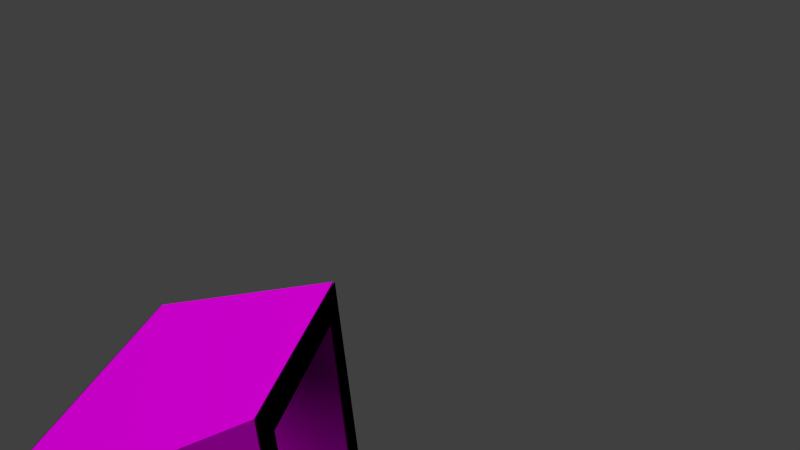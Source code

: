 # Source: midfoot.blend  (saved by Blender 2.78.0; exported with 4.5.12 LTS)
import bpy
from mathutils import Matrix  # noqa: F401  (used for matrix-valued properties, if any)

bpy.ops.wm.read_factory_settings(use_empty=True)
scene = bpy.context.scene
scene.name = 'Scene'

# ---- collections
col_collection_1 = bpy.data.collections.new('Collection 1'); scene.collection.children.link(col_collection_1)

# ---- images (referenced by path relative to the original .blend; pixels are not part of the script)
import os
ASSET_DIR = os.environ.get("B2B_ASSET_DIR", "")  # directory of the original .blend (textures are referenced by path, not embedded)
HERE = os.path.dirname(os.path.abspath(__file__))  # packed textures are extracted next to this script under _unpacked/

def load_image(name, relpath, width, height, colorspace="sRGB"):
    """Load a texture the original file referenced (path relative to the .blend, or extracted next to this script)."""
    p = next((c for c in (os.path.join(HERE, relpath), os.path.join(ASSET_DIR, relpath)) if relpath and os.path.exists(c)), "")
    if p:
        img = bpy.data.images.load(p, check_existing=True)
        img.name = name
    else:  # same state as the original file: an image datablock whose file is absent (Cycles renders it pink)
        img = bpy.data.images.new(name, width, height)
        img.source = "FILE"
        img.filepath = "//" + (relpath or name)
    img.colorspace_settings.name = colorspace
    return img
img_rocket_boots_calf_skin_png = load_image('rocket_boots_calf_skin.png', 'rocket_boots_calf_skin.png', 1024, 1024, 'sRGB')
img_orange_png = load_image('orange.png', 'orange.png', 1024, 1024, 'sRGB')

# ---- materials (node trees are filled in below, after node groups)
mat_rocket_boots_calf = bpy.data.materials.new('rocket_boots_calf')
mat_rocket_boots_calf.alpha_threshold = 0.0
mat_rocket_boots_calf.preview_render_type = 'CUBE'
mat_rocket_boots_calf.roughness = 0.5
mat_attachment = bpy.data.materials.new('attachment')
mat_attachment.alpha_threshold = 0.0
mat_attachment.roughness = 0.5
mat_orange = bpy.data.materials.new('orange')
mat_orange.alpha_threshold = 0.0
mat_orange.roughness = 0.5

# ---- material node trees
mat_rocket_boots_calf.use_nodes = True; mat_rocket_boots_calf.node_tree.nodes.clear()
_N = mat_rocket_boots_calf.node_tree.nodes; _L = mat_rocket_boots_calf.node_tree.links
n0 = _N.new('ShaderNodeOutputMaterial'); n0.name = 'Material Output'; n0.location = (300, 300)
n1 = _N.new('ShaderNodeTexImage'); n1.name = 'Image Texture'; n1.location = (-90, 300)
n1.width = 140
n1.image = img_rocket_boots_calf_skin_png
n2 = _N.new('ShaderNodeBsdfDiffuse'); n2.name = 'Diffuse BSDF'; n2.location = (100, 300)
n2.inputs[1].default_value = 0.3
_L.new(n2.outputs[0], n0.inputs[0])
_L.new(n1.outputs[0], n2.inputs[0])
n0.is_active_output = True
mat_attachment.use_nodes = True; mat_attachment.node_tree.nodes.clear()
_N = mat_attachment.node_tree.nodes; _L = mat_attachment.node_tree.links
n0 = _N.new('ShaderNodeOutputMaterial'); n0.name = 'Material Output'; n0.location = (300, 300)
n1 = _N.new('ShaderNodeVolumeAbsorption'); n1.name = 'Volume Absorption'; n1.location = (110, 300)
n2 = _N.new('ShaderNodeBsdfDiffuse'); n2.name = 'Diffuse BSDF'; n2.location = (100, 300)
n0.is_active_output = True
mat_orange.use_nodes = True; mat_orange.node_tree.nodes.clear()
_N = mat_orange.node_tree.nodes; _L = mat_orange.node_tree.links
n0 = _N.new('ShaderNodeOutputMaterial'); n0.name = 'Material Output'; n0.location = (300, 300)
n1 = _N.new('ShaderNodeTexImage'); n1.name = 'Image Texture'; n1.location = (-90, 300)
n1.width = 140
n1.image = img_orange_png
n2 = _N.new('ShaderNodeBsdfDiffuse'); n2.name = 'Diffuse BSDF'; n2.location = (100, 300)
n2.inputs[1].default_value = 0.3
_L.new(n2.outputs[0], n0.inputs[0])
_L.new(n1.outputs[0], n2.inputs[0])
n0.is_active_output = True

# ---- world
world_world = bpy.data.worlds.new('World'); scene.world = world_world
world_world.color = (0.05088, 0.05088, 0.05088)
world_world.use_sun_shadow = False
world_world.sun_shadow_jitter_overblur = 0.0
world_world.cycles.sampling_method = 'NONE'
world_world.cycles.sample_map_resolution = 256

# ---- cameras
cam_camera_001 = bpy.data.cameras.new('Camera.001')
cam_camera_001.clip_end = 100.0
cam_camera_001.lens = 35.0
cam_camera_001.sensor_width = 32.0
cam_camera_001.sensor_height = 18.0
cam_camera_001.display_size = 2.0
cam_camera_001.dof.focus_distance = 0.0

# ---- lights
light_sun = bpy.data.lights.new('Sun', 'SUN')
light_sun.transmission_factor = 0.0
light_sun.angle = 1.571
light_sun.energy = 2.0
light_sun.shadow_buffer_clip_start = 0.5
light_sun.shadow_soft_size = 1.0
light_sun.shadow_cascade_max_distance = 1000.0
light_sun.cycles.use_multiple_importance_sampling = False

# ---- meshes
me_cube_020 = bpy.data.meshes.new('Cube.020')
me_cube_020.from_pydata([(1.0, 1.0, -1.0), (1.655, -1.0, -1.0), (-1.0, 1.0, -1.0), (1.0, 1.0, 1.0), (1.655, -1.0, 1.0), (-1.655, -1.0, 1.0), (-1.0, 1.0, 1.0), (-1.655, -1.0, -1.0), (-1.0, 1.0, -1.0)], [(2, 6)], [(3, 6, 5, 4), (8, 7, 5, 6), (4, 1, 0, 3), (5, 7, 1, 4), (6, 3, 0, 8), (0, 1, 7, 8)])
_uv = me_cube_020.uv_layers.new(name='UVMap')
_uv.uv.foreach_set('vector', [0.0, 0.0, 0.0, 0.0, 0.0, 0.0, 0.0, 0.0, 0.0, 0.0, 0.0, 0.0, 0.0, 0.0, 0.0, 0.0, 0.0, 0.0, 0.0, 0.0, 0.0, 0.0, 0.0, 0.0, 0.0, 0.0, 0.0, 0.0, 0.0, 0.0, 0.0, 0.0, 0.0, 0.0, 0.0, 0.0, 0.0, 0.0, 0.0, 0.0, 0.0, 0.0, 0.0, 0.0, 0.0, 0.0, 0.0, 0.0])
me_cube_020.materials.append(mat_rocket_boots_calf)
me_cube_020.use_remesh_preserve_volume = False
me_cube_020.use_remesh_preserve_attributes = False
me_cube_020.use_mirror_vertex_groups = False
me_cube_020.update()
me_cube_014 = bpy.data.meshes.new('Cube.014')
me_cube_014.from_pydata([(1.655, -1.183, -1.0), (1.655, -1.183, 0.4294), (-1.655, -1.183, 0.4294), (-1.655, -1.183, -1.0), (1.405, -1.183, 0.1794), (-1.405, -1.183, -0.75), (1.405, -1.183, -0.75), (-1.405, -1.183, 0.1794)], [], [(2, 3, 5, 7), (6, 0, 1, 4), (7, 4, 1, 2), (6, 5, 3, 0)])
_uv = me_cube_014.uv_layers.new(name='UVMap')
_uv.uv.foreach_set('vector', [0.0, 0.0, 0.0, 0.0, 0.0, 0.0, 0.0, 0.0, 0.0, 0.0, 0.0, 0.0, 0.0, 0.0, 0.0, 0.0, 0.0, 0.0, 0.0, 0.0, 0.0, 0.0, 0.0, 0.0, 0.0, 0.0, 0.0, 0.0, 0.0, 0.0, 0.0, 0.0])
me_cube_014.materials.append(mat_attachment)
me_cube_014.use_remesh_preserve_volume = False
me_cube_014.use_remesh_preserve_attributes = False
me_cube_014.use_mirror_vertex_groups = False
me_cube_014.update()
me_cube_007 = bpy.data.meshes.new('Cube.007')
me_cube_007.from_pydata([(1.0, 1.016, -1.0), (1.0, 1.016, 1.0), (-1.0, 1.016, 1.0), (-1.0, 1.016, -1.0), (-0.75, 1.016, -0.75), (-0.75, 1.016, 0.75), (0.75, 1.016, 0.75), (0.75, 1.016, -0.75)], [], [(2, 1, 6, 5), (6, 1, 0, 7), (2, 5, 4, 3), (0, 3, 4, 7)])
_uv = me_cube_007.uv_layers.new(name='UVMap')
_uv.uv.foreach_set('vector', [0.0, 0.0, 0.0, 0.0, 0.0, 0.0, 0.0, 0.0, 0.0, 0.0, 0.0, 0.0, 0.0, 0.0, 0.0, 0.0, 0.0, 0.0, 0.0, 0.0, 0.0, 0.0, 0.0, 0.0, 0.0, 0.0, 0.0, 0.0, 0.0, 0.0, 0.0, 0.0])
me_cube_007.materials.append(mat_attachment)
me_cube_007.use_remesh_preserve_volume = False
me_cube_007.use_remesh_preserve_attributes = False
me_cube_007.use_mirror_vertex_groups = False
me_cube_007.update()
me_cube_012 = bpy.data.meshes.new('Cube.012')
me_cube_012.from_pydata([(1.0, 1.0, -1.0), (1.655, -1.0, -1.0), (-1.0, 1.0, -1.0), (1.0, 1.0, 1.0), (1.655, -1.0, 0.4294), (-1.655, -1.0, 0.4294), (-1.0, 1.0, 1.0), (-1.655, -1.0, -1.0), (-1.0, 1.0, -1.0), (1.405, -1.0, 0.1794), (-1.405, -1.0, -0.75), (1.405, -1.0, -0.75), (-1.405, -1.0, 0.1794), (-0.75, 1.0, -0.75), (-0.75, 1.0, 0.75), (0.75, 1.0, 0.75), (0.75, 1.0, -0.75)], [(2, 6)], [(3, 6, 5, 4), (5, 7, 10, 12), (11, 1, 4, 9), (6, 3, 15, 14), (8, 7, 5, 6), (15, 16, 11, 9), (12, 9, 4, 5), (11, 10, 7, 1), (4, 1, 0, 3), (16, 13, 10, 11), (14, 13, 10, 12), (15, 3, 0, 16), (14, 15, 9, 12), (6, 14, 13, 8), (0, 8, 13, 16), (0, 1, 7, 8)])
_uv = me_cube_012.uv_layers.new(name='UVMap')
_uv.uv.foreach_set('vector', [0.0, 0.0, 0.0, 0.0, 0.0, 0.0, 0.0, 0.0, 0.0, 0.0, 0.0, 0.0, 0.0, 0.0, 0.0, 0.0, 0.0, 0.0, 0.0, 0.0, 0.0, 0.0, 0.0, 0.0, 0.0, 0.0, 0.0, 0.0, 0.0, 0.0, 0.0, 0.0, 0.0, 0.0, 0.0, 0.0, 0.0, 0.0, 0.0, 0.0, 0.0, 0.0, 0.0, 0.0, 0.0, 0.0, 0.0, 0.0, 0.0, 0.0, 0.0, 0.0, 0.0, 0.0, 0.0, 0.0, 0.0, 0.0, 0.0, 0.0, 0.0, 0.0, 0.0, 0.0, 0.0, 0.0, 0.0, 0.0, 0.0, 0.0, 0.0, 0.0, 0.0, 0.0, 0.0, 0.0, 0.0, 0.0, 0.0, 0.0, 0.0, 0.0, 0.0, 0.0, 0.0, 0.0, 0.0, 0.0, 0.0, 0.0, 0.0, 0.0, 0.0, 0.0, 0.0, 0.0, 0.0, 0.0, 0.0, 0.0, 0.0, 0.0, 0.0, 0.0, 0.0, 0.0, 0.0, 0.0, 0.0, 0.0, 0.0, 0.0, 0.0, 0.0, 0.0, 0.0, 0.0, 0.0, 0.0, 0.0, 0.0, 0.0, 0.0, 0.0, 0.0, 0.0, 0.0, 0.0])
me_cube_012.materials.append(mat_orange)
me_cube_012.use_remesh_preserve_volume = False
me_cube_012.use_remesh_preserve_attributes = False
me_cube_012.use_mirror_vertex_groups = False
me_cube_012.update()

# ---- objects
ob_midfoot_bottom = bpy.data.objects.new('midfoot_bottom', me_cube_020)
ob_midfoot_ballfoot_attach = bpy.data.objects.new('midfoot_ballfoot_attach', me_cube_014)
ob_midfoot_heel_attach = bpy.data.objects.new('midfoot_heel_attach', me_cube_007)
ob_midfoot = bpy.data.objects.new('midfoot', me_cube_012)
ob_camera = bpy.data.objects.new('Camera', cam_camera_001)
ob_sun = bpy.data.objects.new('Sun', light_sun)

# ---- transforms, parenting, visibility, modifiers, constraints
ob_midfoot_bottom.location = (0.0, 0.0, -1.745)
ob_midfoot_bottom.scale = (0.9162, 0.9738, 0.3505)
ob_midfoot_bottom.lock_rotations_4d = False
ob_midfoot_bottom.empty_display_type = 'ARROWS'
ob_midfoot_bottom.lineart.crease_threshold = 0.0
ob_midfoot_ballfoot_attach.location = (0.0, 0.6153, 0.0)
ob_midfoot_ballfoot_attach.scale = (1.222, 1.623, 1.402)
ob_midfoot_ballfoot_attach.lock_rotations_4d = False
ob_midfoot_ballfoot_attach.empty_display_type = 'ARROWS'
ob_midfoot_ballfoot_attach.lineart.crease_threshold = 0.0
ob_midfoot_heel_attach.location = (0.0, 0.0, 0.0)
ob_midfoot_heel_attach.scale = (1.222, 1.298, 1.402)
ob_midfoot_heel_attach.lock_rotations_4d = False
ob_midfoot_heel_attach.empty_display_type = 'ARROWS'
ob_midfoot_heel_attach.lineart.crease_threshold = 0.0
ob_midfoot.location = (0.0, 0.0, 0.0)
ob_midfoot.scale = (1.222, 1.298, 1.402)
ob_midfoot.lock_rotations_4d = False
ob_midfoot.empty_display_type = 'ARROWS'
ob_midfoot.lineart.crease_threshold = 0.0
ob_camera.location = (6.801, 4.122, 5.721)
ob_camera.rotation_euler = (1.154, 0.0924, 1.776)
ob_camera.hide_select = True
ob_camera.lineart.crease_threshold = 0.0
ob_sun.location = (3.765, -2.357, 20.67)
ob_sun.rotation_euler = (-0.6144, -0.6121, 2.86)
ob_sun.scale = (1.0, 1.0, 2.764)
ob_sun.hide_select = True
ob_sun.lineart.crease_threshold = 0.0

# ---- collection membership
col_collection_1.objects.link(ob_midfoot_bottom)
col_collection_1.objects.link(ob_midfoot_ballfoot_attach)
col_collection_1.objects.link(ob_midfoot_heel_attach)
col_collection_1.objects.link(ob_midfoot)
col_collection_1.objects.link(ob_camera)
col_collection_1.objects.link(ob_sun)

# ---- scene / render settings (as saved in the file)
scene.camera = ob_camera
scene.frame_start = 1; scene.frame_end = 250; scene.frame_set(60)
scene.render.engine = 'CYCLES'
scene.render.resolution_percentage = 50
scene.render.dither_intensity = 0.0
scene.cycles.use_denoising = False
scene.cycles.samples = 400
scene.cycles.sampling_pattern = 'TABULATED_SOBOL'
scene.cycles.light_sampling_threshold = 0.0
scene.cycles.use_adaptive_sampling = False
scene.cycles.use_light_tree = False
scene.cycles.caustics_reflective = False
scene.cycles.caustics_refractive = False
scene.cycles.blur_glossy = 0.0
scene.cycles.max_bounces = 8
scene.cycles.diffuse_bounces = 0
scene.cycles.glossy_bounces = 1
scene.cycles.transmission_bounces = 2
scene.cycles.pixel_filter_type = 'GAUSSIAN'
scene.cycles.sample_clamp_direct = 2.0
scene.cycles.sample_clamp_indirect = 2.0
scene.view_settings.view_transform = 'Standard'
bpy.context.view_layer.update()
